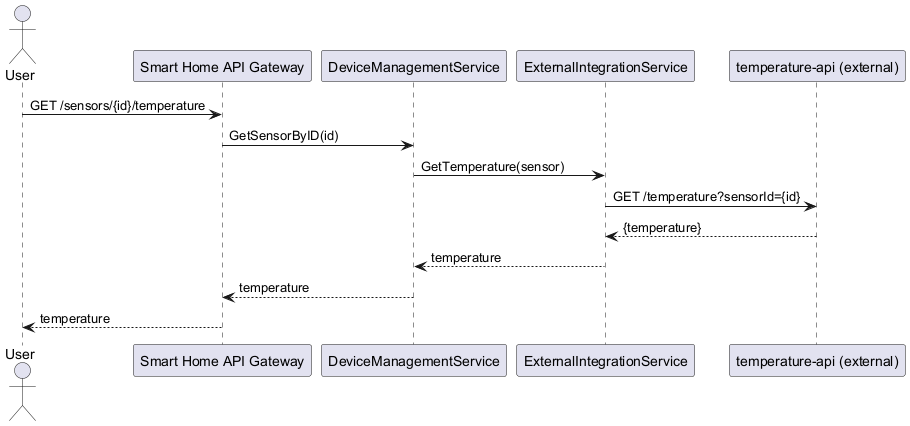

The diagram above was rendered by PlantUML. Its source (embedded in the PNG):
@startuml
actor User
participant "Smart Home API Gateway" as APIGW
participant "DeviceManagementService"
participant "ExternalIntegrationService"
participant "temperature-api (external)"

User -> APIGW : GET /sensors/{id}/temperature
APIGW -> DeviceManagementService : GetSensorByID(id)
DeviceManagementService -> ExternalIntegrationService : GetTemperature(sensor)
ExternalIntegrationService -> "temperature-api (external)" : GET /temperature?sensorId={id}
"temperature-api (external)" --> ExternalIntegrationService : {temperature}
ExternalIntegrationService --> DeviceManagementService : temperature
DeviceManagementService --> APIGW : temperature
APIGW --> User : temperature
@enduml